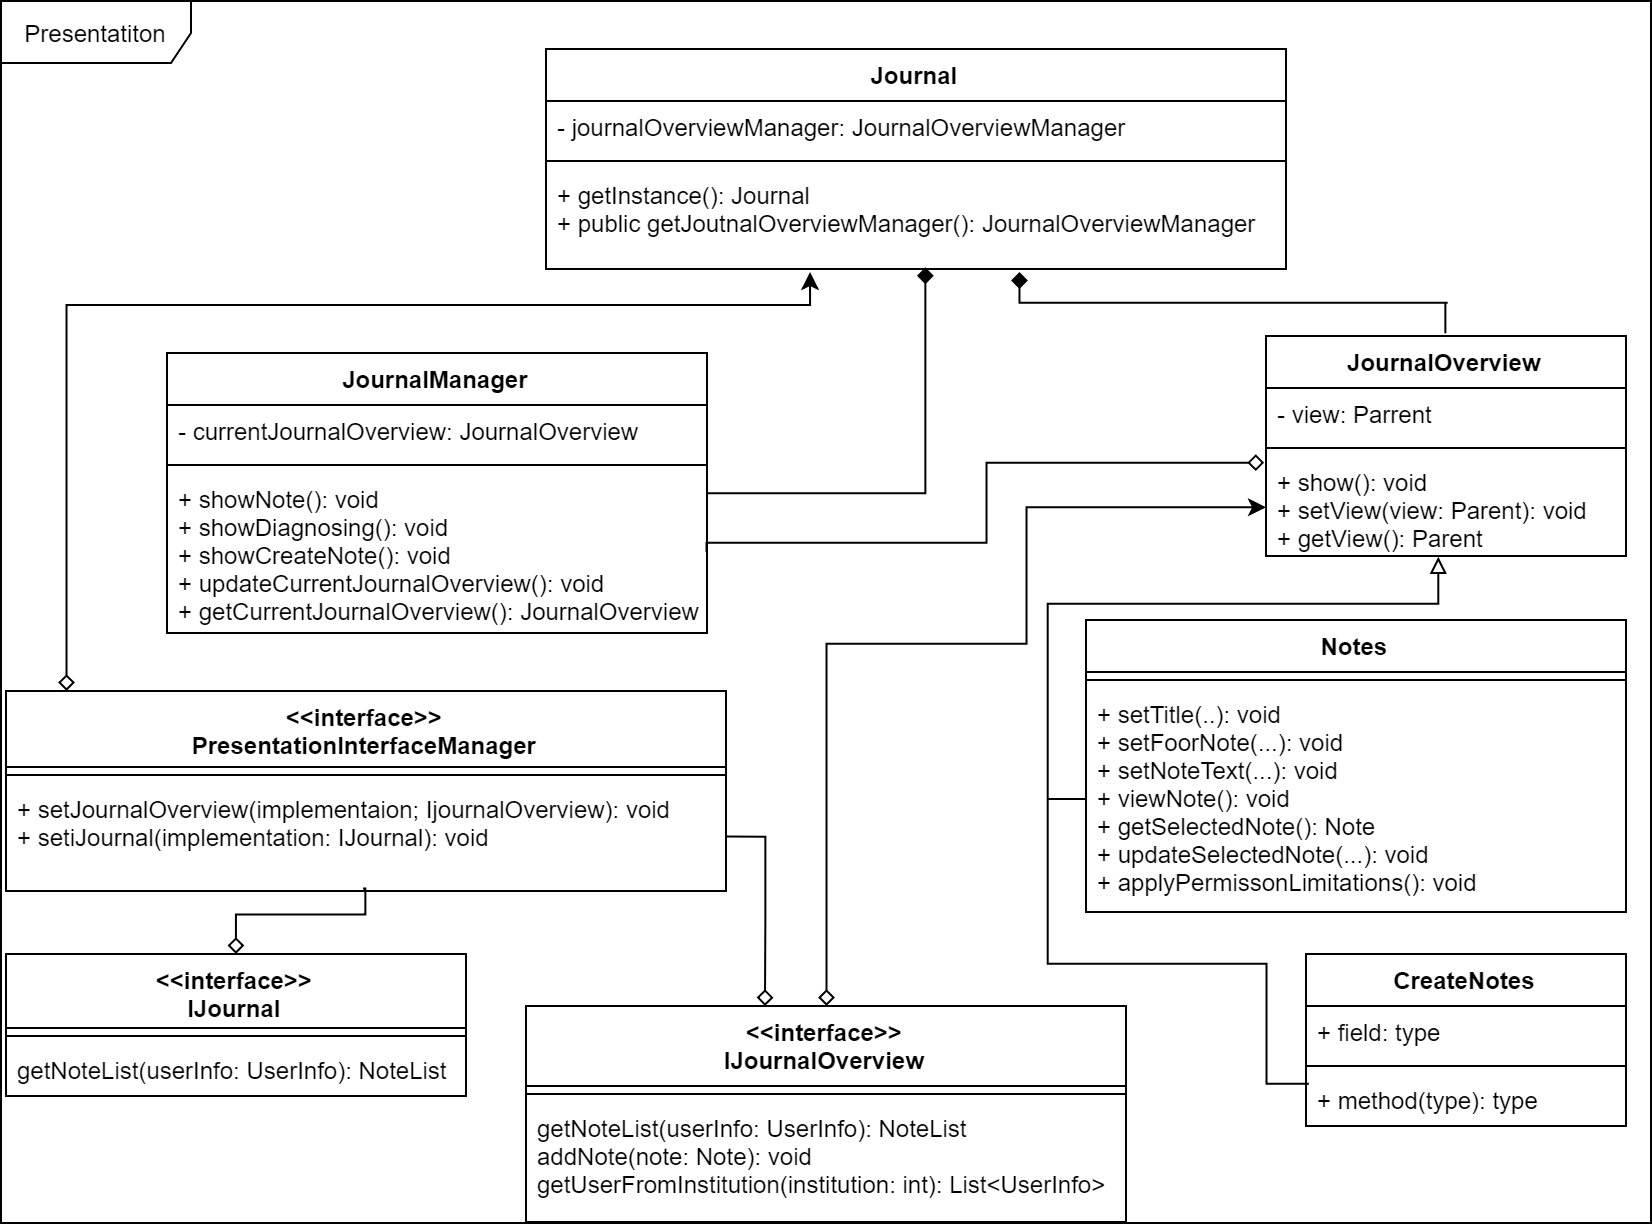

The diagram above was exported from draw.io. Its source (the exported page's mxGraphModel, read from the mxfile embedded in the PNG):
<mxGraphModel dx="1172" dy="1869" grid="1" gridSize="10" guides="1" tooltips="1" connect="1" arrows="1" fold="1" page="1" pageScale="1" pageWidth="827" pageHeight="1169" math="0" shadow="0">
  <root>
    <mxCell id="0" />
    <mxCell id="1" parent="0" />
    <mxCell id="mRvhW04uL-Z5dlNO5tcc-25" value="Presentatiton" style="shape=umlFrame;whiteSpace=wrap;html=1;width=95;height=31;" vertex="1" parent="1">
      <mxGeometry x="7" y="-1" width="825" height="611" as="geometry" />
    </mxCell>
    <mxCell id="qTn3FUxknl0foZ0W7gWZ-1" value="Journal" style="swimlane;fontStyle=1;align=center;verticalAlign=top;childLayout=stackLayout;horizontal=1;startSize=26;horizontalStack=0;resizeParent=1;resizeParentMax=0;resizeLast=0;collapsible=1;marginBottom=0;" parent="1" vertex="1">
      <mxGeometry x="279.5" y="23" width="370" height="110" as="geometry" />
    </mxCell>
    <mxCell id="qTn3FUxknl0foZ0W7gWZ-2" value="- journalOverviewManager: JournalOverviewManager" style="text;strokeColor=none;fillColor=none;align=left;verticalAlign=top;spacingLeft=4;spacingRight=4;overflow=hidden;rotatable=0;points=[[0,0.5],[1,0.5]];portConstraint=eastwest;" parent="qTn3FUxknl0foZ0W7gWZ-1" vertex="1">
      <mxGeometry y="26" width="370" height="26" as="geometry" />
    </mxCell>
    <mxCell id="qTn3FUxknl0foZ0W7gWZ-3" value="" style="line;strokeWidth=1;fillColor=none;align=left;verticalAlign=middle;spacingTop=-1;spacingLeft=3;spacingRight=3;rotatable=0;labelPosition=right;points=[];portConstraint=eastwest;" parent="qTn3FUxknl0foZ0W7gWZ-1" vertex="1">
      <mxGeometry y="52" width="370" height="8" as="geometry" />
    </mxCell>
    <mxCell id="qTn3FUxknl0foZ0W7gWZ-4" value="+ getInstance(): Journal&#10;+ public getJoutnalOverviewManager(): JournalOverviewManager&#10;&#10;" style="text;strokeColor=none;fillColor=none;align=left;verticalAlign=top;spacingLeft=4;spacingRight=4;overflow=hidden;rotatable=0;points=[[0,0.5],[1,0.5]];portConstraint=eastwest;" parent="qTn3FUxknl0foZ0W7gWZ-1" vertex="1">
      <mxGeometry y="60" width="370" height="50" as="geometry" />
    </mxCell>
    <mxCell id="mRvhW04uL-Z5dlNO5tcc-4" style="edgeStyle=orthogonalEdgeStyle;rounded=0;orthogonalLoop=1;jettySize=auto;html=1;entryX=0.512;entryY=0.994;entryDx=0;entryDy=0;entryPerimeter=0;endArrow=diamond;endFill=1;startArrow=none;startFill=0;" edge="1" parent="1" source="qTn3FUxknl0foZ0W7gWZ-5" target="qTn3FUxknl0foZ0W7gWZ-4">
      <mxGeometry relative="1" as="geometry">
        <Array as="points">
          <mxPoint x="469" y="150" />
          <mxPoint x="469" y="150" />
        </Array>
      </mxGeometry>
    </mxCell>
    <mxCell id="qTn3FUxknl0foZ0W7gWZ-5" value="JournalManager" style="swimlane;fontStyle=1;align=center;verticalAlign=top;childLayout=stackLayout;horizontal=1;startSize=26;horizontalStack=0;resizeParent=1;resizeParentMax=0;resizeLast=0;collapsible=1;marginBottom=0;" parent="1" vertex="1">
      <mxGeometry x="90" y="175" width="270" height="140" as="geometry" />
    </mxCell>
    <mxCell id="qTn3FUxknl0foZ0W7gWZ-6" value="- currentJournalOverview: JournalOverview" style="text;strokeColor=none;fillColor=none;align=left;verticalAlign=top;spacingLeft=4;spacingRight=4;overflow=hidden;rotatable=0;points=[[0,0.5],[1,0.5]];portConstraint=eastwest;" parent="qTn3FUxknl0foZ0W7gWZ-5" vertex="1">
      <mxGeometry y="26" width="270" height="26" as="geometry" />
    </mxCell>
    <mxCell id="qTn3FUxknl0foZ0W7gWZ-7" value="" style="line;strokeWidth=1;fillColor=none;align=left;verticalAlign=middle;spacingTop=-1;spacingLeft=3;spacingRight=3;rotatable=0;labelPosition=right;points=[];portConstraint=eastwest;" parent="qTn3FUxknl0foZ0W7gWZ-5" vertex="1">
      <mxGeometry y="52" width="270" height="8" as="geometry" />
    </mxCell>
    <mxCell id="qTn3FUxknl0foZ0W7gWZ-8" value="+ showNote(): void&#10;+ showDiagnosing(): void&#10;+ showCreateNote(): void&#10;+ updateCurrentJournalOverview(): void&#10;+ getCurrentJournalOverview(): JournalOverview&#10;" style="text;strokeColor=none;fillColor=none;align=left;verticalAlign=top;spacingLeft=4;spacingRight=4;overflow=hidden;rotatable=0;points=[[0,0.5],[1,0.5]];portConstraint=eastwest;" parent="qTn3FUxknl0foZ0W7gWZ-5" vertex="1">
      <mxGeometry y="60" width="270" height="80" as="geometry" />
    </mxCell>
    <mxCell id="mRvhW04uL-Z5dlNO5tcc-24" style="edgeStyle=orthogonalEdgeStyle;rounded=0;orthogonalLoop=1;jettySize=auto;html=1;startArrow=none;startFill=0;endArrow=diamond;endFill=1;" edge="1" parent="1">
      <mxGeometry relative="1" as="geometry">
        <mxPoint x="729.514563106796" y="165.5" as="sourcePoint" />
        <mxPoint x="516" y="135" as="targetPoint" />
        <Array as="points">
          <mxPoint x="730" y="150" />
          <mxPoint x="516" y="150" />
        </Array>
      </mxGeometry>
    </mxCell>
    <mxCell id="qTn3FUxknl0foZ0W7gWZ-9" value="JournalOverview" style="swimlane;fontStyle=1;align=center;verticalAlign=top;childLayout=stackLayout;horizontal=1;startSize=26;horizontalStack=0;resizeParent=1;resizeParentMax=0;resizeLast=0;collapsible=1;marginBottom=0;" parent="1" vertex="1">
      <mxGeometry x="639.5" y="166.5" width="180" height="110" as="geometry" />
    </mxCell>
    <mxCell id="qTn3FUxknl0foZ0W7gWZ-10" value="- view: Parrent" style="text;strokeColor=none;fillColor=none;align=left;verticalAlign=top;spacingLeft=4;spacingRight=4;overflow=hidden;rotatable=0;points=[[0,0.5],[1,0.5]];portConstraint=eastwest;" parent="qTn3FUxknl0foZ0W7gWZ-9" vertex="1">
      <mxGeometry y="26" width="180" height="26" as="geometry" />
    </mxCell>
    <mxCell id="qTn3FUxknl0foZ0W7gWZ-11" value="" style="line;strokeWidth=1;fillColor=none;align=left;verticalAlign=middle;spacingTop=-1;spacingLeft=3;spacingRight=3;rotatable=0;labelPosition=right;points=[];portConstraint=eastwest;" parent="qTn3FUxknl0foZ0W7gWZ-9" vertex="1">
      <mxGeometry y="52" width="180" height="8" as="geometry" />
    </mxCell>
    <mxCell id="qTn3FUxknl0foZ0W7gWZ-12" value="+ show(): void&#10;+ setView(view: Parent): void&#10;+ getView(): Parent&#10;" style="text;strokeColor=none;fillColor=none;align=left;verticalAlign=top;spacingLeft=4;spacingRight=4;overflow=hidden;rotatable=0;points=[[0,0.5],[1,0.5]];portConstraint=eastwest;" parent="qTn3FUxknl0foZ0W7gWZ-9" vertex="1">
      <mxGeometry y="60" width="180" height="50" as="geometry" />
    </mxCell>
    <mxCell id="qTn3FUxknl0foZ0W7gWZ-25" value="Notes" style="swimlane;fontStyle=1;align=center;verticalAlign=top;childLayout=stackLayout;horizontal=1;startSize=26;horizontalStack=0;resizeParent=1;resizeParentMax=0;resizeLast=0;collapsible=1;marginBottom=0;" parent="1" vertex="1">
      <mxGeometry x="549.5" y="308.5" width="270" height="146" as="geometry" />
    </mxCell>
    <mxCell id="qTn3FUxknl0foZ0W7gWZ-27" value="" style="line;strokeWidth=1;fillColor=none;align=left;verticalAlign=middle;spacingTop=-1;spacingLeft=3;spacingRight=3;rotatable=0;labelPosition=right;points=[];portConstraint=eastwest;" parent="qTn3FUxknl0foZ0W7gWZ-25" vertex="1">
      <mxGeometry y="26" width="270" height="8" as="geometry" />
    </mxCell>
    <mxCell id="qTn3FUxknl0foZ0W7gWZ-28" value="+ setTitle(..): void&#10;+ setFoorNote(...): void&#10;+ setNoteText(...): void&#10;+ viewNote(): void&#10;+ getSelectedNote(): Note&#10;+ updateSelectedNote(...): void&#10;+ applyPermissonLimitations(): void&#10;" style="text;strokeColor=none;fillColor=none;align=left;verticalAlign=top;spacingLeft=4;spacingRight=4;overflow=hidden;rotatable=0;points=[[0,0.5],[1,0.5]];portConstraint=eastwest;" parent="qTn3FUxknl0foZ0W7gWZ-25" vertex="1">
      <mxGeometry y="34" width="270" height="112" as="geometry" />
    </mxCell>
    <mxCell id="yajBG5WowojsxB8Ggo_n-19" value="CreateNotes&#10;" style="swimlane;fontStyle=1;align=center;verticalAlign=top;childLayout=stackLayout;horizontal=1;startSize=26;horizontalStack=0;resizeParent=1;resizeParentMax=0;resizeLast=0;collapsible=1;marginBottom=0;" parent="1" vertex="1">
      <mxGeometry x="659.5" y="475.5" width="160" height="86" as="geometry" />
    </mxCell>
    <mxCell id="yajBG5WowojsxB8Ggo_n-20" value="+ field: type" style="text;strokeColor=none;fillColor=none;align=left;verticalAlign=top;spacingLeft=4;spacingRight=4;overflow=hidden;rotatable=0;points=[[0,0.5],[1,0.5]];portConstraint=eastwest;" parent="yajBG5WowojsxB8Ggo_n-19" vertex="1">
      <mxGeometry y="26" width="160" height="26" as="geometry" />
    </mxCell>
    <mxCell id="yajBG5WowojsxB8Ggo_n-21" value="" style="line;strokeWidth=1;fillColor=none;align=left;verticalAlign=middle;spacingTop=-1;spacingLeft=3;spacingRight=3;rotatable=0;labelPosition=right;points=[];portConstraint=eastwest;" parent="yajBG5WowojsxB8Ggo_n-19" vertex="1">
      <mxGeometry y="52" width="160" height="8" as="geometry" />
    </mxCell>
    <mxCell id="yajBG5WowojsxB8Ggo_n-22" value="+ method(type): type" style="text;strokeColor=none;fillColor=none;align=left;verticalAlign=top;spacingLeft=4;spacingRight=4;overflow=hidden;rotatable=0;points=[[0,0.5],[1,0.5]];portConstraint=eastwest;" parent="yajBG5WowojsxB8Ggo_n-19" vertex="1">
      <mxGeometry y="60" width="160" height="26" as="geometry" />
    </mxCell>
    <mxCell id="mRvhW04uL-Z5dlNO5tcc-2" style="edgeStyle=orthogonalEdgeStyle;rounded=0;orthogonalLoop=1;jettySize=auto;html=1;entryX=0.479;entryY=1.012;entryDx=0;entryDy=0;entryPerimeter=0;endArrow=block;endFill=0;" edge="1" parent="1" target="qTn3FUxknl0foZ0W7gWZ-12">
      <mxGeometry relative="1" as="geometry">
        <mxPoint x="661" y="540" as="sourcePoint" />
        <Array as="points">
          <mxPoint x="640" y="540" />
          <mxPoint x="640" y="480" />
          <mxPoint x="530" y="480" />
          <mxPoint x="530" y="300" />
          <mxPoint x="726" y="300" />
        </Array>
      </mxGeometry>
    </mxCell>
    <mxCell id="mRvhW04uL-Z5dlNO5tcc-20" style="edgeStyle=orthogonalEdgeStyle;rounded=0;orthogonalLoop=1;jettySize=auto;html=1;startArrow=diamond;startFill=0;endArrow=classic;endFill=1;" edge="1" parent="1" source="mRvhW04uL-Z5dlNO5tcc-5" target="qTn3FUxknl0foZ0W7gWZ-12">
      <mxGeometry relative="1" as="geometry">
        <Array as="points">
          <mxPoint x="420" y="320" />
          <mxPoint x="520" y="320" />
          <mxPoint x="520" y="252" />
        </Array>
      </mxGeometry>
    </mxCell>
    <mxCell id="mRvhW04uL-Z5dlNO5tcc-5" value="&lt;&lt;interface&gt;&gt;&#10;IJournalOverview" style="swimlane;fontStyle=1;align=center;verticalAlign=top;childLayout=stackLayout;horizontal=1;startSize=40;horizontalStack=0;resizeParent=1;resizeParentMax=0;resizeLast=0;collapsible=1;marginBottom=0;" vertex="1" parent="1">
      <mxGeometry x="269.5" y="501.5" width="300" height="108" as="geometry" />
    </mxCell>
    <mxCell id="mRvhW04uL-Z5dlNO5tcc-7" value="" style="line;strokeWidth=1;fillColor=none;align=left;verticalAlign=middle;spacingTop=-1;spacingLeft=3;spacingRight=3;rotatable=0;labelPosition=right;points=[];portConstraint=eastwest;" vertex="1" parent="mRvhW04uL-Z5dlNO5tcc-5">
      <mxGeometry y="40" width="300" height="8" as="geometry" />
    </mxCell>
    <mxCell id="mRvhW04uL-Z5dlNO5tcc-8" value="getNoteList(userInfo: UserInfo): NoteList&#10;addNote(note: Note): void&#10;getUserFromInstitution(institution: int): List&lt;UserInfo&gt;&#10;" style="text;strokeColor=none;fillColor=none;align=left;verticalAlign=top;spacingLeft=4;spacingRight=4;overflow=hidden;rotatable=0;points=[[0,0.5],[1,0.5]];portConstraint=eastwest;" vertex="1" parent="mRvhW04uL-Z5dlNO5tcc-5">
      <mxGeometry y="48" width="300" height="60" as="geometry" />
    </mxCell>
    <mxCell id="mRvhW04uL-Z5dlNO5tcc-19" style="edgeStyle=orthogonalEdgeStyle;rounded=0;orthogonalLoop=1;jettySize=auto;html=1;entryX=0.497;entryY=0.987;entryDx=0;entryDy=0;entryPerimeter=0;startArrow=diamond;startFill=0;endArrow=none;endFill=0;" edge="1" parent="1" source="mRvhW04uL-Z5dlNO5tcc-9" target="mRvhW04uL-Z5dlNO5tcc-16">
      <mxGeometry relative="1" as="geometry">
        <Array as="points">
          <mxPoint x="125" y="456" />
          <mxPoint x="189" y="456" />
        </Array>
      </mxGeometry>
    </mxCell>
    <mxCell id="mRvhW04uL-Z5dlNO5tcc-9" value="&lt;&lt;interface&gt;&gt;&#10;IJournal" style="swimlane;fontStyle=1;align=center;verticalAlign=top;childLayout=stackLayout;horizontal=1;startSize=37;horizontalStack=0;resizeParent=1;resizeParentMax=0;resizeLast=0;collapsible=1;marginBottom=0;" vertex="1" parent="1">
      <mxGeometry x="9.5" y="475.5" width="230" height="71" as="geometry" />
    </mxCell>
    <mxCell id="mRvhW04uL-Z5dlNO5tcc-11" value="" style="line;strokeWidth=1;fillColor=none;align=left;verticalAlign=middle;spacingTop=-1;spacingLeft=3;spacingRight=3;rotatable=0;labelPosition=right;points=[];portConstraint=eastwest;" vertex="1" parent="mRvhW04uL-Z5dlNO5tcc-9">
      <mxGeometry y="37" width="230" height="8" as="geometry" />
    </mxCell>
    <mxCell id="mRvhW04uL-Z5dlNO5tcc-12" value="getNoteList(userInfo: UserInfo): NoteList" style="text;strokeColor=none;fillColor=none;align=left;verticalAlign=top;spacingLeft=4;spacingRight=4;overflow=hidden;rotatable=0;points=[[0,0.5],[1,0.5]];portConstraint=eastwest;" vertex="1" parent="mRvhW04uL-Z5dlNO5tcc-9">
      <mxGeometry y="45" width="230" height="26" as="geometry" />
    </mxCell>
    <mxCell id="mRvhW04uL-Z5dlNO5tcc-18" style="edgeStyle=orthogonalEdgeStyle;rounded=0;orthogonalLoop=1;jettySize=auto;html=1;entryX=0.356;entryY=1.032;entryDx=0;entryDy=0;entryPerimeter=0;startArrow=diamond;startFill=0;endArrow=classic;endFill=1;" edge="1" parent="1" source="mRvhW04uL-Z5dlNO5tcc-13" target="qTn3FUxknl0foZ0W7gWZ-4">
      <mxGeometry relative="1" as="geometry">
        <Array as="points">
          <mxPoint x="40" y="151" />
          <mxPoint x="411" y="151" />
        </Array>
      </mxGeometry>
    </mxCell>
    <mxCell id="mRvhW04uL-Z5dlNO5tcc-13" value="&lt;&lt;interface&gt;&gt;&#10;PresentationInterfaceManager&#10;" style="swimlane;fontStyle=1;align=center;verticalAlign=top;childLayout=stackLayout;horizontal=1;startSize=38;horizontalStack=0;resizeParent=1;resizeParentMax=0;resizeLast=0;collapsible=1;marginBottom=0;" vertex="1" parent="1">
      <mxGeometry x="9.5" y="344" width="360" height="100" as="geometry" />
    </mxCell>
    <mxCell id="mRvhW04uL-Z5dlNO5tcc-15" value="" style="line;strokeWidth=1;fillColor=none;align=left;verticalAlign=middle;spacingTop=-1;spacingLeft=3;spacingRight=3;rotatable=0;labelPosition=right;points=[];portConstraint=eastwest;" vertex="1" parent="mRvhW04uL-Z5dlNO5tcc-13">
      <mxGeometry y="38" width="360" height="8" as="geometry" />
    </mxCell>
    <mxCell id="mRvhW04uL-Z5dlNO5tcc-16" value="+ setJournalOverview(implementaion; IjournalOverview): void&#10;+ setiJournal(implementation: IJournal): void&#10;" style="text;strokeColor=none;fillColor=none;align=left;verticalAlign=top;spacingLeft=4;spacingRight=4;overflow=hidden;rotatable=0;points=[[0,0.5],[1,0.5]];portConstraint=eastwest;" vertex="1" parent="mRvhW04uL-Z5dlNO5tcc-13">
      <mxGeometry y="46" width="360" height="54" as="geometry" />
    </mxCell>
    <mxCell id="mRvhW04uL-Z5dlNO5tcc-22" style="edgeStyle=orthogonalEdgeStyle;rounded=0;orthogonalLoop=1;jettySize=auto;html=1;entryX=-0.002;entryY=0.063;entryDx=0;entryDy=0;entryPerimeter=0;startArrow=none;startFill=0;endArrow=diamond;endFill=0;exitX=1;exitY=0.5;exitDx=0;exitDy=0;" edge="1" parent="1" source="qTn3FUxknl0foZ0W7gWZ-8" target="qTn3FUxknl0foZ0W7gWZ-12">
      <mxGeometry relative="1" as="geometry">
        <Array as="points">
          <mxPoint x="360" y="270" />
          <mxPoint x="500" y="270" />
          <mxPoint x="500" y="230" />
        </Array>
      </mxGeometry>
    </mxCell>
    <mxCell id="mRvhW04uL-Z5dlNO5tcc-23" style="edgeStyle=orthogonalEdgeStyle;rounded=0;orthogonalLoop=1;jettySize=auto;html=1;startArrow=none;startFill=0;endArrow=diamond;endFill=0;" edge="1" parent="1">
      <mxGeometry relative="1" as="geometry">
        <mxPoint x="369.5" y="416.7857142857142" as="sourcePoint" />
        <mxPoint x="389" y="501.5" as="targetPoint" />
      </mxGeometry>
    </mxCell>
    <mxCell id="mRvhW04uL-Z5dlNO5tcc-26" style="edgeStyle=orthogonalEdgeStyle;rounded=0;orthogonalLoop=1;jettySize=auto;html=1;exitX=0;exitY=0.5;exitDx=0;exitDy=0;startArrow=none;startFill=0;endArrow=none;endFill=0;" edge="1" parent="1" source="qTn3FUxknl0foZ0W7gWZ-28">
      <mxGeometry relative="1" as="geometry">
        <mxPoint x="530" y="398.14285714285734" as="targetPoint" />
      </mxGeometry>
    </mxCell>
  </root>
</mxGraphModel>